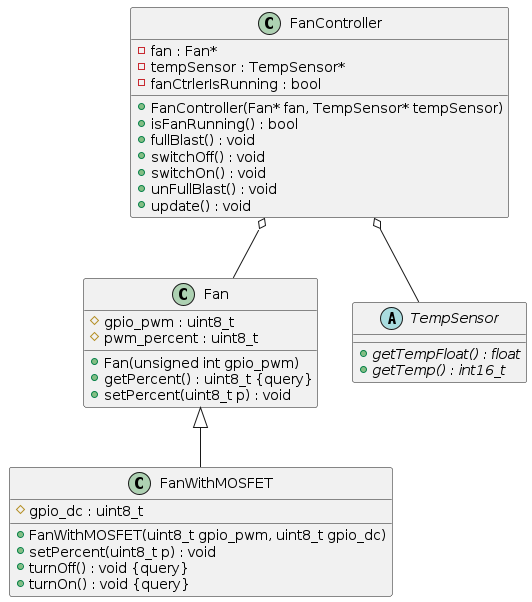

The diagram above was rendered by PlantUML. Its source (embedded in the PNG):
@startuml

/' Objects '/

class Fan {
	+Fan(unsigned int gpio_pwm)
	+getPercent() : uint8_t {query}
	#gpio_pwm : uint8_t
	#pwm_percent : uint8_t
	+setPercent(uint8_t p) : void
}


class FanController {
	+FanController(Fan* fan, TempSensor* tempSensor)
	-fan : Fan*
	-tempSensor : TempSensor*
	-fanCtrlerIsRunning : bool
	+isFanRunning() : bool
	+fullBlast() : void
	+switchOff() : void
	+switchOn() : void
	+unFullBlast() : void
	+update() : void
}


class FanWithMOSFET {
	+FanWithMOSFET(uint8_t gpio_pwm, uint8_t gpio_dc)
	#gpio_dc : uint8_t
	+setPercent(uint8_t p) : void
	+turnOff() : void {query}
	+turnOn() : void {query}
}


abstract class TempSensor {
	+{abstract} getTempFloat() : float
	+{abstract} getTemp() : int16_t
}





/' Inheritance relationships '/

.Fan <|-- .FanWithMOSFET





/' Aggregation relationships '/

.FanController o-- .Fan


.FanController o-- .TempSensor






/' Nested objects '/



@enduml